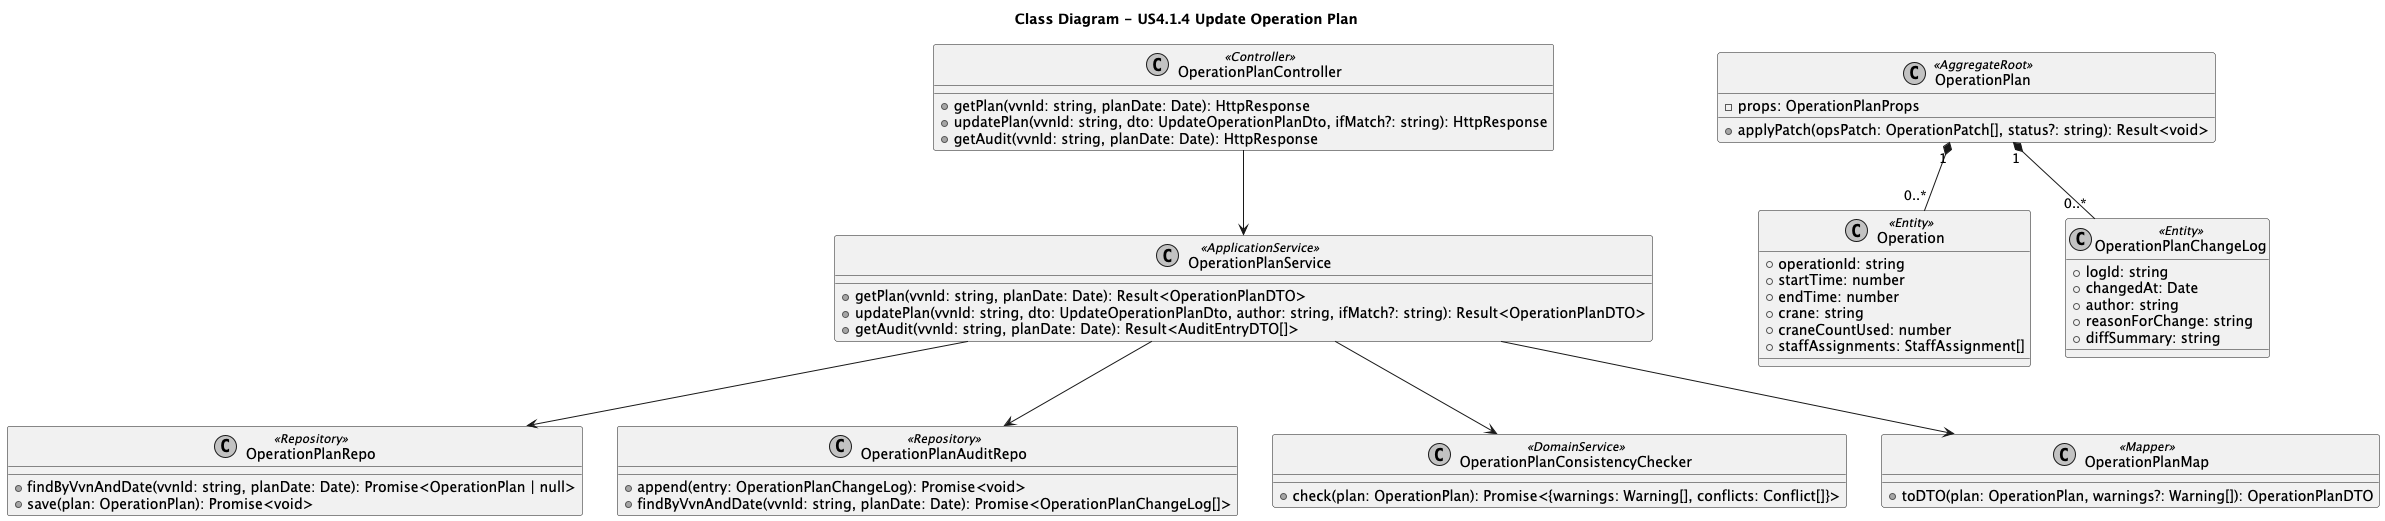

The diagram above was rendered by PlantUML. Its source (embedded in the PNG):
@startuml
skinparam monochrome true
skinparam shadowing false
title Class Diagram - US4.1.4 Update Operation Plan

class OperationPlanController <<Controller>> {
  +getPlan(vvnId: string, planDate: Date): HttpResponse
  +updatePlan(vvnId: string, dto: UpdateOperationPlanDto, ifMatch?: string): HttpResponse
  +getAudit(vvnId: string, planDate: Date): HttpResponse
}

class OperationPlanService <<ApplicationService>> {
  +getPlan(vvnId: string, planDate: Date): Result<OperationPlanDTO>
  +updatePlan(vvnId: string, dto: UpdateOperationPlanDto, author: string, ifMatch?: string): Result<OperationPlanDTO>
  +getAudit(vvnId: string, planDate: Date): Result<AuditEntryDTO[]>
}

class OperationPlanRepo <<Repository>> {
  +findByVvnAndDate(vvnId: string, planDate: Date): Promise<OperationPlan | null>
  +save(plan: OperationPlan): Promise<void>
}

class OperationPlanAuditRepo <<Repository>> {
  +append(entry: OperationPlanChangeLog): Promise<void>
  +findByVvnAndDate(vvnId: string, planDate: Date): Promise<OperationPlanChangeLog[]>
}

class OperationPlanConsistencyChecker <<DomainService>> {
  +check(plan: OperationPlan): Promise<{warnings: Warning[], conflicts: Conflict[]}>
}

class OperationPlanMap <<Mapper>> {
  +toDTO(plan: OperationPlan, warnings?: Warning[]): OperationPlanDTO
}

class OperationPlan <<AggregateRoot>> {
  -props: OperationPlanProps
  +applyPatch(opsPatch: OperationPatch[], status?: string): Result<void>
}

class Operation <<Entity>> {
  +operationId: string
  +startTime: number
  +endTime: number
  +crane: string
  +craneCountUsed: number
  +staffAssignments: StaffAssignment[]
}

class OperationPlanChangeLog <<Entity>> {
  +logId: string
  +changedAt: Date
  +author: string
  +reasonForChange: string
  +diffSummary: string
}

OperationPlanController --> OperationPlanService
OperationPlanService --> OperationPlanRepo
OperationPlanService --> OperationPlanAuditRepo
OperationPlanService --> OperationPlanConsistencyChecker
OperationPlanService --> OperationPlanMap

OperationPlan "1" *-- "0..*" Operation
OperationPlan "1" *-- "0..*" OperationPlanChangeLog

@enduml